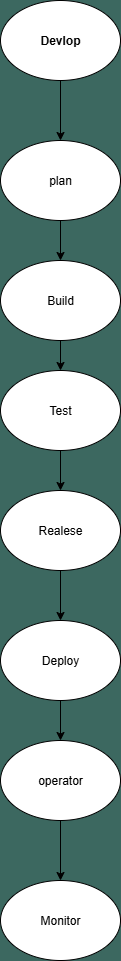

The diagram above was exported from draw.io. Its source (the exported page's mxGraphModel, read from the mxfile embedded in the PNG):
<mxGraphModel dx="1234" dy="677" grid="1" gridSize="10" guides="1" tooltips="1" connect="1" arrows="1" fold="1" page="1" pageScale="1" pageWidth="850" pageHeight="1100" background="light-dark(#3c6860, #121212)" math="0" shadow="0">
  <root>
    <mxCell id="0" />
    <mxCell id="1" parent="0" />
    <mxCell id="n2H-w9H38dafwuLEbDBI-15" value="" style="edgeStyle=orthogonalEdgeStyle;rounded=0;orthogonalLoop=1;jettySize=auto;html=1;labelBackgroundColor=none;fontColor=default;" edge="1" parent="1" source="n2H-w9H38dafwuLEbDBI-6" target="n2H-w9H38dafwuLEbDBI-8">
      <mxGeometry relative="1" as="geometry" />
    </mxCell>
    <mxCell id="n2H-w9H38dafwuLEbDBI-6" value="plan" style="ellipse;whiteSpace=wrap;html=1;labelBackgroundColor=none;" vertex="1" parent="1">
      <mxGeometry x="320" y="170" width="120" height="80" as="geometry" />
    </mxCell>
    <mxCell id="n2H-w9H38dafwuLEbDBI-14" value="" style="edgeStyle=orthogonalEdgeStyle;rounded=0;orthogonalLoop=1;jettySize=auto;html=1;labelBackgroundColor=none;fontColor=default;" edge="1" parent="1" source="n2H-w9H38dafwuLEbDBI-7" target="n2H-w9H38dafwuLEbDBI-6">
      <mxGeometry relative="1" as="geometry" />
    </mxCell>
    <mxCell id="n2H-w9H38dafwuLEbDBI-7" value="Devlop" style="ellipse;whiteSpace=wrap;html=1;fontStyle=1;labelBackgroundColor=none;" vertex="1" parent="1">
      <mxGeometry x="320" y="30" width="120" height="80" as="geometry" />
    </mxCell>
    <mxCell id="n2H-w9H38dafwuLEbDBI-16" value="" style="edgeStyle=orthogonalEdgeStyle;rounded=0;orthogonalLoop=1;jettySize=auto;html=1;labelBackgroundColor=none;fontColor=default;" edge="1" parent="1" source="n2H-w9H38dafwuLEbDBI-8" target="n2H-w9H38dafwuLEbDBI-9">
      <mxGeometry relative="1" as="geometry" />
    </mxCell>
    <mxCell id="n2H-w9H38dafwuLEbDBI-8" value="Build" style="ellipse;whiteSpace=wrap;html=1;labelBackgroundColor=none;" vertex="1" parent="1">
      <mxGeometry x="320" y="290" width="120" height="80" as="geometry" />
    </mxCell>
    <mxCell id="n2H-w9H38dafwuLEbDBI-17" value="" style="edgeStyle=orthogonalEdgeStyle;rounded=0;orthogonalLoop=1;jettySize=auto;html=1;labelBackgroundColor=none;fontColor=default;" edge="1" parent="1" source="n2H-w9H38dafwuLEbDBI-9" target="n2H-w9H38dafwuLEbDBI-10">
      <mxGeometry relative="1" as="geometry" />
    </mxCell>
    <mxCell id="n2H-w9H38dafwuLEbDBI-9" value="Test" style="ellipse;whiteSpace=wrap;html=1;labelBackgroundColor=none;" vertex="1" parent="1">
      <mxGeometry x="320" y="400" width="120" height="80" as="geometry" />
    </mxCell>
    <mxCell id="n2H-w9H38dafwuLEbDBI-19" value="" style="edgeStyle=orthogonalEdgeStyle;rounded=0;orthogonalLoop=1;jettySize=auto;html=1;labelBackgroundColor=none;fontColor=default;" edge="1" parent="1" source="n2H-w9H38dafwuLEbDBI-10" target="n2H-w9H38dafwuLEbDBI-11">
      <mxGeometry relative="1" as="geometry" />
    </mxCell>
    <mxCell id="n2H-w9H38dafwuLEbDBI-10" value="Realese" style="ellipse;whiteSpace=wrap;html=1;labelBackgroundColor=none;" vertex="1" parent="1">
      <mxGeometry x="320" y="520" width="120" height="80" as="geometry" />
    </mxCell>
    <mxCell id="n2H-w9H38dafwuLEbDBI-20" value="" style="edgeStyle=orthogonalEdgeStyle;rounded=0;orthogonalLoop=1;jettySize=auto;html=1;labelBackgroundColor=none;fontColor=default;" edge="1" parent="1" source="n2H-w9H38dafwuLEbDBI-11" target="n2H-w9H38dafwuLEbDBI-12">
      <mxGeometry relative="1" as="geometry" />
    </mxCell>
    <mxCell id="n2H-w9H38dafwuLEbDBI-11" value="Deploy" style="ellipse;whiteSpace=wrap;html=1;labelBackgroundColor=none;" vertex="1" parent="1">
      <mxGeometry x="320" y="650" width="120" height="80" as="geometry" />
    </mxCell>
    <mxCell id="n2H-w9H38dafwuLEbDBI-21" value="" style="edgeStyle=orthogonalEdgeStyle;rounded=0;orthogonalLoop=1;jettySize=auto;html=1;labelBackgroundColor=none;fontColor=default;" edge="1" parent="1" source="n2H-w9H38dafwuLEbDBI-12" target="n2H-w9H38dafwuLEbDBI-13">
      <mxGeometry relative="1" as="geometry" />
    </mxCell>
    <mxCell id="n2H-w9H38dafwuLEbDBI-12" value="operator" style="ellipse;whiteSpace=wrap;html=1;labelBackgroundColor=none;" vertex="1" parent="1">
      <mxGeometry x="320" y="770" width="120" height="80" as="geometry" />
    </mxCell>
    <mxCell id="n2H-w9H38dafwuLEbDBI-13" value="Monitor" style="ellipse;whiteSpace=wrap;html=1;labelBackgroundColor=none;" vertex="1" parent="1">
      <mxGeometry x="320" y="910" width="120" height="80" as="geometry" />
    </mxCell>
  </root>
</mxGraphModel>